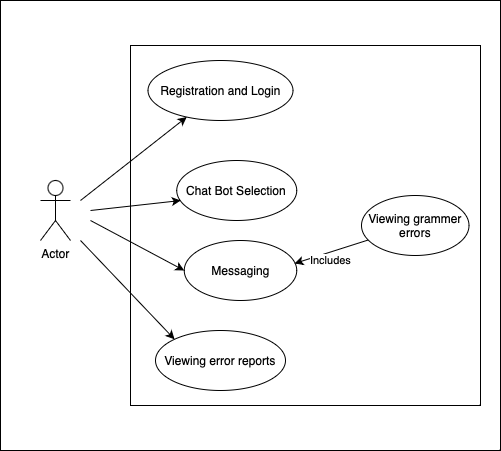

The diagram above was exported from draw.io. Its source (the exported page's mxGraphModel, read from the mxfile embedded in the PNG):
<mxGraphModel dx="830" dy="1656" grid="1" gridSize="10" guides="1" tooltips="1" connect="1" arrows="1" fold="1" page="1" pageScale="1" pageWidth="850" pageHeight="1100" math="0" shadow="0">
  <root>
    <mxCell id="0" />
    <mxCell id="1" parent="0" />
    <mxCell id="fIT8OWbFQv-gQVITdkAI-4" value="" style="whiteSpace=wrap;html=1;sketch=0;" vertex="1" parent="1">
      <mxGeometry x="10" y="-120" width="500" height="450" as="geometry" />
    </mxCell>
    <mxCell id="fIT8OWbFQv-gQVITdkAI-1" value="Actor" style="shape=umlActor;verticalLabelPosition=bottom;verticalAlign=top;html=1;outlineConnect=0;sketch=0;" vertex="1" parent="1">
      <mxGeometry x="50" y="60" width="30" height="60" as="geometry" />
    </mxCell>
    <mxCell id="fIT8OWbFQv-gQVITdkAI-5" value="" style="whiteSpace=wrap;html=1;sketch=0;" vertex="1" parent="1">
      <mxGeometry x="140" y="-75" width="350" height="360" as="geometry" />
    </mxCell>
    <mxCell id="fIT8OWbFQv-gQVITdkAI-6" value="Chat Bot Selection" style="ellipse;whiteSpace=wrap;html=1;sketch=0;" vertex="1" parent="1">
      <mxGeometry x="186.25" y="40" width="120" height="60" as="geometry" />
    </mxCell>
    <mxCell id="fIT8OWbFQv-gQVITdkAI-7" value="Messaging" style="ellipse;whiteSpace=wrap;html=1;sketch=0;" vertex="1" parent="1">
      <mxGeometry x="193.75" y="120" width="112.5" height="60" as="geometry" />
    </mxCell>
    <mxCell id="fIT8OWbFQv-gQVITdkAI-8" value="Registration and Login" style="ellipse;whiteSpace=wrap;html=1;sketch=0;" vertex="1" parent="1">
      <mxGeometry x="157.5" y="-60" width="145" height="60" as="geometry" />
    </mxCell>
    <mxCell id="fIT8OWbFQv-gQVITdkAI-9" value="Viewing grammer errors" style="ellipse;whiteSpace=wrap;html=1;sketch=0;" vertex="1" parent="1">
      <mxGeometry x="371" y="75" width="107.5" height="60" as="geometry" />
    </mxCell>
    <mxCell id="fIT8OWbFQv-gQVITdkAI-10" value="Viewing error reports" style="ellipse;whiteSpace=wrap;html=1;sketch=0;" vertex="1" parent="1">
      <mxGeometry x="165" y="210" width="130" height="60" as="geometry" />
    </mxCell>
    <mxCell id="fIT8OWbFQv-gQVITdkAI-13" value="" style="endArrow=classic;html=1;rounded=0;" edge="1" parent="1" target="fIT8OWbFQv-gQVITdkAI-8">
      <mxGeometry width="50" height="50" relative="1" as="geometry">
        <mxPoint x="90" y="80" as="sourcePoint" />
        <mxPoint x="140" y="30" as="targetPoint" />
      </mxGeometry>
    </mxCell>
    <mxCell id="fIT8OWbFQv-gQVITdkAI-14" value="" style="endArrow=classic;html=1;rounded=0;entryX=0.033;entryY=0.667;entryDx=0;entryDy=0;entryPerimeter=0;" edge="1" parent="1" target="fIT8OWbFQv-gQVITdkAI-6">
      <mxGeometry width="50" height="50" relative="1" as="geometry">
        <mxPoint x="100" y="90" as="sourcePoint" />
        <mxPoint x="206.21680896340536" y="6.543935814467659" as="targetPoint" />
      </mxGeometry>
    </mxCell>
    <mxCell id="fIT8OWbFQv-gQVITdkAI-15" value="" style="endArrow=classic;html=1;rounded=0;entryX=0;entryY=0.5;entryDx=0;entryDy=0;" edge="1" parent="1" target="fIT8OWbFQv-gQVITdkAI-7">
      <mxGeometry width="50" height="50" relative="1" as="geometry">
        <mxPoint x="100" y="100" as="sourcePoint" />
        <mxPoint x="183.96000000000004" y="80.01999999999998" as="targetPoint" />
      </mxGeometry>
    </mxCell>
    <mxCell id="fIT8OWbFQv-gQVITdkAI-16" value="" style="endArrow=classic;html=1;rounded=0;entryX=0;entryY=0;entryDx=0;entryDy=0;" edge="1" parent="1" target="fIT8OWbFQv-gQVITdkAI-10">
      <mxGeometry width="50" height="50" relative="1" as="geometry">
        <mxPoint x="90" y="120" as="sourcePoint" />
        <mxPoint x="196.21680896340536" y="36.54393581446766" as="targetPoint" />
      </mxGeometry>
    </mxCell>
    <mxCell id="fIT8OWbFQv-gQVITdkAI-17" value="" style="endArrow=classic;html=1;rounded=0;entryX=0.98;entryY=0.383;entryDx=0;entryDy=0;entryPerimeter=0;" edge="1" parent="1" source="fIT8OWbFQv-gQVITdkAI-9" target="fIT8OWbFQv-gQVITdkAI-7">
      <mxGeometry width="50" height="50" relative="1" as="geometry">
        <mxPoint x="180" y="90" as="sourcePoint" />
        <mxPoint x="230" y="40" as="targetPoint" />
      </mxGeometry>
    </mxCell>
    <mxCell id="fIT8OWbFQv-gQVITdkAI-18" value="Includes" style="edgeLabel;html=1;align=center;verticalAlign=middle;resizable=0;points=[];" vertex="1" connectable="0" parent="fIT8OWbFQv-gQVITdkAI-17">
      <mxGeometry x="0.2072" y="-1" relative="1" as="geometry">
        <mxPoint x="7" y="7" as="offset" />
      </mxGeometry>
    </mxCell>
  </root>
</mxGraphModel>